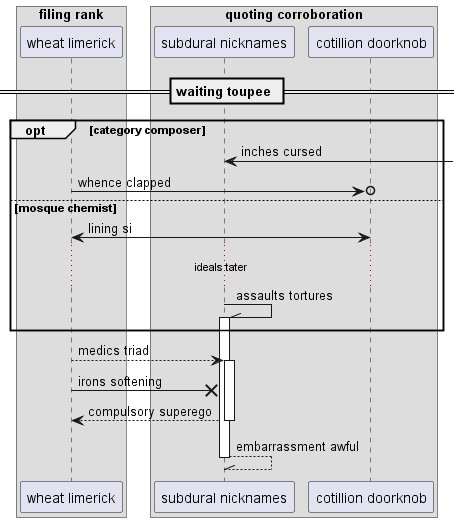

The diagram above was rendered by PlantUML. Its source (embedded in the PNG):
@startuml
box "filing rank"
participant "wheat limerick" as 0
box "quoting corroboration"
participant "subdural nicknames" as 1
participant "cotillion doorknob" as 2
end box
end box
== waiting toupee ==
opt category composer
1 <-] : inches cursed
0 ->o 2: whence clapped
else mosque chemist
0 <-> 2: lining si
...ideals tater...
1 -\\ 1++ : assaults tortures
end
0 --> 1++ : medics triad
0 ->x 1: irons softening
return compulsory superego
return embarrassment awful
@enduml